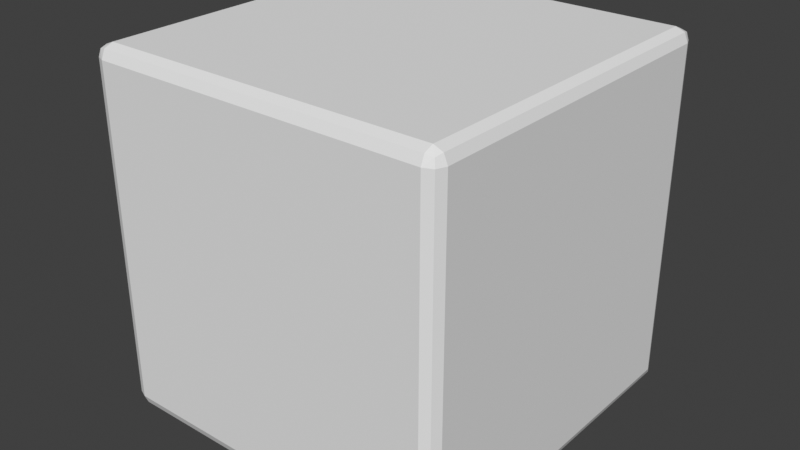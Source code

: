 # Source: test_room.blend  (saved by Blender 2.79.0; exported with 4.5.12 LTS)
import bpy
from mathutils import Matrix  # noqa: F401  (used for matrix-valued properties, if any)

bpy.ops.wm.read_factory_settings(use_empty=True)
scene = bpy.context.scene
scene.name = 'Scene'

# ---- collections
col_collection_1 = bpy.data.collections.new('Collection 1'); scene.collection.children.link(col_collection_1)

# ---- materials (node trees are filled in below, after node groups)
mat_test_room = bpy.data.materials.new('test_room')
mat_test_room.alpha_threshold = 0.0
mat_test_room.use_transparent_shadow = False
mat_test_room.roughness = 0.5
mat_test_room.specular_intensity = 0.04404
mat_test_room.line_color = (0.0, 0.0, 0.0, 1.0)

# ---- material node trees

# ---- world
world_world = bpy.data.worlds.new('World'); scene.world = world_world
world_world.color = (0.05088, 0.05088, 0.05088)
world_world.use_sun_shadow = False
world_world.sun_shadow_jitter_overblur = 0.0
world_world.cycles.sampling_method = 'MANUAL'

# ---- meshes
me_cube = bpy.data.meshes.new('Cube')
me_cube.from_pydata([(1.0, 0.9299, -0.9299), (0.9299, 1.0, -1.0), (0.9795, 0.9795, -0.9795), (1.0, -0.9299, -0.9299), (0.9299, -1.0, -0.9299), (0.9299, -0.9299, -1.0), (0.9795, -0.9795, -0.9299), (0.9704, -0.9704, -0.9704), (0.9299, -0.9795, -0.9795), (0.9795, -0.9299, -0.9795), (-0.9299, -1.0, -0.9299), (-1.0, -0.9299, -0.9299), (-0.9299, -0.9299, -1.0), (-0.9795, -0.9795, -0.9299), (-0.9704, -0.9704, -0.9704), (-0.9795, -0.9299, -0.9795), (-0.9299, -0.9795, -0.9795), (-1.0, 0.9299, -0.9299), (-0.9299, 1.0, -1.0), (-0.9795, 0.9795, -0.9795), (0.9299, 1.0, 0.9299), (0.9299, 0.9299, 1.0), (1.0, 0.9299, 0.9299), (0.9299, 0.9795, 0.9795), (0.9704, 0.9704, 0.9704), (0.9795, 0.9299, 0.9795), (0.9795, 0.9795, 0.9299), (0.9299, -1.0, 0.9299), (1.0, -0.9299, 0.9299), (0.9299, -0.9299, 1.0), (0.9795, -0.9795, 0.9299), (0.9704, -0.9704, 0.9704), (0.9795, -0.9299, 0.9795), (0.9299, -0.9795, 0.9795), (-1.0, -0.9299, 0.9299), (-0.9299, -1.0, 0.9299), (-0.9299, -0.9299, 1.0), (-0.9795, -0.9795, 0.9299), (-0.9704, -0.9704, 0.9704), (-0.9299, -0.9795, 0.9795), (-0.9795, -0.9299, 0.9795), (-1.0, 0.9299, 0.9299), (-0.9299, 0.9299, 1.0), (-0.9299, 1.0, 0.9299), (-0.9795, 0.9299, 0.9795), (-0.9704, 0.9704, 0.9704), (-0.9299, 0.9795, 0.9795), (-0.9795, 0.9795, 0.9299)], [], [(20, 43, 18, 1), (1, 18, 12, 5), (11, 17, 41, 34), (21, 29, 36, 42), (4, 10, 35, 27), (3, 9, 7, 6), (4, 6, 7, 8), (5, 8, 7, 9), (10, 16, 14, 13), (11, 13, 14, 15), (12, 15, 14, 16), (20, 26, 24, 23), (21, 23, 24, 25), (22, 25, 24, 26), (27, 33, 31, 30), (28, 30, 31, 32), (29, 32, 31, 33), (34, 40, 38, 37), (35, 37, 38, 39), (36, 39, 38, 40), (41, 47, 45, 44), (42, 44, 45, 46), (43, 46, 45, 47), (0, 2, 9, 3), (2, 1, 5, 9), (1, 2, 26, 20), (2, 0, 22, 26), (4, 8, 16, 10), (8, 5, 12, 16), (3, 6, 30, 28), (6, 4, 27, 30), (11, 15, 19, 17), (15, 12, 18, 19), (10, 13, 37, 35), (13, 11, 34, 37), (17, 19, 47, 41), (19, 18, 43, 47), (21, 25, 32, 29), (25, 22, 28, 32), (20, 23, 46, 43), (23, 21, 42, 46), (29, 33, 39, 36), (33, 27, 35, 39), (36, 40, 44, 42), (40, 34, 41, 44), (0, 3, 28, 22)])
_k = set([(0, 2), (0, 3), (0, 22), (1, 2), (1, 5), (1, 18), (1, 20), (2, 9), (2, 26), (3, 6), (3, 9), (3, 28), (4, 6), (4, 8), (4, 10), (4, 27), (5, 8), (5, 9), (5, 12), (6, 7), (6, 30), (7, 8), (7, 9), (8, 16), (10, 13), (10, 16), (10, 35), (11, 13), (11, 15), (11, 17), (11, 34), (12, 15), (12, 16), (12, 18), (13, 14), (13, 37), (14, 15), (14, 16), (15, 19), (17, 19), (17, 41), (18, 19), (18, 43), (19, 47), (20, 23), (20, 26), (20, 43), (21, 23), (21, 25), (21, 29), (21, 42), (22, 25), (22, 26), (22, 28), (23, 24), (23, 46), (24, 25), (24, 26), (25, 32), (27, 30), (27, 33), (27, 35), (28, 30), (28, 32), (29, 32), (29, 33), (29, 36), (30, 31), (31, 32), (31, 33), (33, 39), (34, 37), (34, 40), (34, 41), (35, 37), (35, 39), (36, 39), (36, 40), (36, 42), (37, 38), (38, 39), (38, 40), (40, 44), (41, 44), (41, 47), (42, 44), (42, 46), (43, 46), (43, 47), (44, 45), (45, 46), (45, 47)])
me_cube.attributes.new('sharp_edge', 'BOOLEAN', 'EDGE').data.foreach_set('value', [ (min(e.vertices), max(e.vertices)) in _k for e in me_cube.edges])
_uv = me_cube.uv_layers.new(name='UVMap')
_uv.uv.foreach_set('vector', [0.7101, 0.7101, 0.2899, 0.7101, 0.2899, 0.2741, 0.7101, 0.2741, 0.4332, 0.6628, 0.6407, 0.7475, 0.5527, 0.9627, 0.3453, 0.878, 0.0143, 0.3367, 0.3164, 0.3367, 0.3164, 0.6387, 0.0143, 0.6387, 0.3119, 0.9681, 0.3119, 0.6764, 0.02014, 0.6764, 0.02014, 0.9681, 0.9755, 0.3407, 0.6849, 0.3407, 0.6849, 0.6314, 0.9755, 0.6314, 0.6812, 0.6689, 0.6812, 0.6574, 0.6697, 0.6622, 0.6697, 0.6689, 0.9755, 0.3407, 0.9865, 0.3407, 0.9818, 0.3298, 0.9755, 0.3298, 0.3453, 0.878, 0.3421, 0.8858, 0.3356, 0.8793, 0.3375, 0.8748, 0.6849, 0.3407, 0.6849, 0.3298, 0.6739, 0.3344, 0.6739, 0.3407, 0.0143, 0.3367, 0.002911, 0.3367, 0.007726, 0.3253, 0.0143, 0.3253, 0.5527, 0.9627, 0.5606, 0.9659, 0.5541, 0.9723, 0.5496, 0.9705, 0.7101, 0.7101, 0.7259, 0.7101, 0.7192, 0.7259, 0.7101, 0.7259, 0.3119, 0.9681, 0.3119, 0.9791, 0.3229, 0.9745, 0.3229, 0.9681, 0.9857, 0.9734, 0.9857, 0.9849, 0.9972, 0.98, 0.9972, 0.9734, 0.9755, 0.6314, 0.9755, 0.6423, 0.9865, 0.6377, 0.9865, 0.6314, 0.6812, 0.9734, 0.6697, 0.9734, 0.6746, 0.9849, 0.6812, 0.9849, 0.3119, 0.6764, 0.3229, 0.6764, 0.3182, 0.6654, 0.3119, 0.6654, 0.0143, 0.6387, 0.0143, 0.6501, 0.002911, 0.6453, 0.002911, 0.6387, 0.6849, 0.6314, 0.6739, 0.6314, 0.6786, 0.6423, 0.6849, 0.6423, 0.02014, 0.6764, 0.02014, 0.6654, 0.009134, 0.67, 0.009134, 0.6764, 0.3164, 0.6387, 0.3278, 0.6387, 0.3229, 0.6501, 0.3164, 0.6501, 0.02014, 0.9681, 0.009134, 0.9681, 0.01378, 0.9791, 0.02014, 0.9791, 0.2899, 0.7101, 0.2899, 0.7259, 0.2741, 0.7192, 0.2741, 0.7101, 0.9857, 0.6689, 0.9938, 0.6574, 0.6812, 0.6574, 0.6812, 0.6689, 0.4245, 0.6619, 0.4332, 0.6628, 0.3453, 0.878, 0.3375, 0.8748, 0.7101, 0.2741, 0.7259, 0.2787, 0.7259, 0.7101, 0.7101, 0.7101, 0.9972, 0.6608, 0.9857, 0.6689, 0.9857, 0.9734, 0.9972, 0.9734, 0.9755, 0.3407, 0.9755, 0.3298, 0.6849, 0.3298, 0.6849, 0.3407, 0.3421, 0.8858, 0.3453, 0.878, 0.5527, 0.9627, 0.5496, 0.9705, 0.6812, 0.6689, 0.6697, 0.6689, 0.6697, 0.9734, 0.6812, 0.9734, 0.9865, 0.3407, 0.9755, 0.3407, 0.9755, 0.6314, 0.9865, 0.6314, 0.0143, 0.3367, 0.0143, 0.3253, 0.3244, 0.3253, 0.3164, 0.3367, 0.5606, 0.9659, 0.5527, 0.9627, 0.6407, 0.7475, 0.6476, 0.753, 0.6849, 0.3407, 0.6739, 0.3407, 0.6739, 0.6314, 0.6849, 0.6314, 0.002911, 0.3367, 0.0143, 0.3367, 0.0143, 0.6387, 0.002911, 0.6387, 0.3164, 0.3367, 0.3278, 0.3286, 0.3278, 0.6387, 0.3164, 0.6387, 0.2741, 0.2787, 0.2899, 0.2741, 0.2899, 0.7101, 0.2741, 0.7101, 0.3119, 0.9681, 0.3229, 0.9681, 0.3229, 0.6764, 0.3119, 0.6764, 0.9857, 0.9849, 0.9857, 0.9734, 0.6812, 0.9734, 0.6812, 0.9849, 0.7101, 0.7101, 0.7101, 0.7259, 0.2899, 0.7259, 0.2899, 0.7101, 0.3119, 0.9791, 0.3119, 0.9681, 0.02014, 0.9681, 0.02014, 0.9791, 0.3119, 0.6764, 0.3119, 0.6654, 0.02014, 0.6654, 0.02014, 0.6764, 0.9755, 0.6423, 0.9755, 0.6314, 0.6849, 0.6314, 0.6849, 0.6423, 0.02014, 0.6764, 0.009134, 0.6764, 0.009134, 0.9681, 0.02014, 0.9681, 0.0143, 0.6501, 0.0143, 0.6387, 0.3164, 0.6387, 0.3164, 0.6501, 0.9857, 0.6689, 0.6812, 0.6689, 0.6812, 0.9734, 0.9857, 0.9734])
me_cube.materials.append(mat_test_room)
me_cube.materials.append(None)
me_cube.use_remesh_preserve_volume = False
me_cube.use_remesh_preserve_attributes = False
me_cube.use_mirror_vertex_groups = False
me_cube.update()

# ---- objects
ob_cube = bpy.data.objects.new('Cube', me_cube)

# ---- transforms, parenting, visibility, modifiers, constraints
ob_cube.location = (0.0, 0.0, 0.0)
ob_cube.lock_rotations_4d = False
ob_cube.empty_display_type = 'ARROWS'
ob_cube.lineart.crease_threshold = 0.0

# ---- collection membership
col_collection_1.objects.link(ob_cube)

# ---- scene / render settings (as saved in the file)
scene.frame_start = 1; scene.frame_end = 250; scene.frame_set(1)
scene.render.engine = 'BLENDER_EEVEE_NEXT'
scene.render.resolution_x = 1280
scene.render.resolution_y = 720
scene.render.fps = 50
scene.render.dither_intensity = 1.202
scene.cycles.use_denoising = False
scene.cycles.samples = 128
scene.cycles.sampling_pattern = 'TABULATED_SOBOL'
scene.cycles.use_adaptive_sampling = False
scene.cycles.use_light_tree = False
scene.cycles.blur_glossy = 0.0
scene.cycles.sample_clamp_indirect = 0.0
scene.view_settings.view_transform = 'Standard'
bpy.context.view_layer.update()

# ---- added for rendering (the .blend has no active camera and no usable light): camera, sun
cam_auto = bpy.data.cameras.new('AutoCamera')
cam_auto.lens = 50.0
cam_auto.sensor_width = 36.0
cam_auto.clip_end = 1000.0
ob_auto_camera = bpy.data.objects.new('AutoCamera', cam_auto)
scene.collection.objects.link(ob_auto_camera)
ob_auto_camera.location = (3.20507, -3.84609, 2.56406)
ob_auto_camera.rotation_euler = (1.09748, -7.21219e-08, 0.694738)
scene.camera = ob_auto_camera
light_auto_sun = bpy.data.lights.new('AutoSun', 'SUN')
light_auto_sun.energy = 3.0
light_auto_sun.angle = 0.0523599
ob_auto_sun = bpy.data.objects.new('AutoSun', light_auto_sun)
scene.collection.objects.link(ob_auto_sun)
ob_auto_sun.rotation_euler = (0.872665, 0.174533, 0.523599)
bpy.context.view_layer.update()
